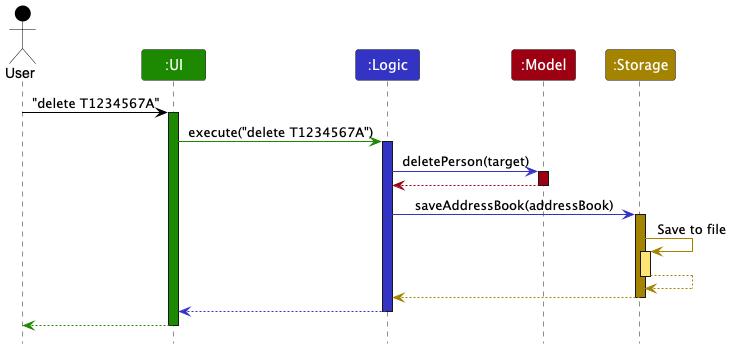

The diagram above was rendered by PlantUML. Its source (embedded in the PNG):
@startuml
!include style.puml
skinparam ArrowFontStyle plain

Actor User as user USER_COLOR
Participant ":UI" as ui UI_COLOR
Participant ":Logic" as logic LOGIC_COLOR
Participant ":Model" as model MODEL_COLOR
Participant ":Storage" as storage STORAGE_COLOR

user -[USER_COLOR]> ui : "delete T1234567A"
activate ui UI_COLOR

ui -[UI_COLOR]> logic : execute("delete T1234567A")
activate logic LOGIC_COLOR

logic -[LOGIC_COLOR]> model : deletePerson(target)
activate model MODEL_COLOR

model -[MODEL_COLOR]-> logic
deactivate model

logic -[LOGIC_COLOR]> storage : saveAddressBook(addressBook)
activate storage STORAGE_COLOR

storage -[STORAGE_COLOR]> storage : Save to file
activate storage STORAGE_COLOR_T1
storage --[STORAGE_COLOR]> storage
deactivate storage

storage --[STORAGE_COLOR]> logic
deactivate storage

logic --[LOGIC_COLOR]> ui
deactivate logic

ui--[UI_COLOR]> user
deactivate ui
@enduml